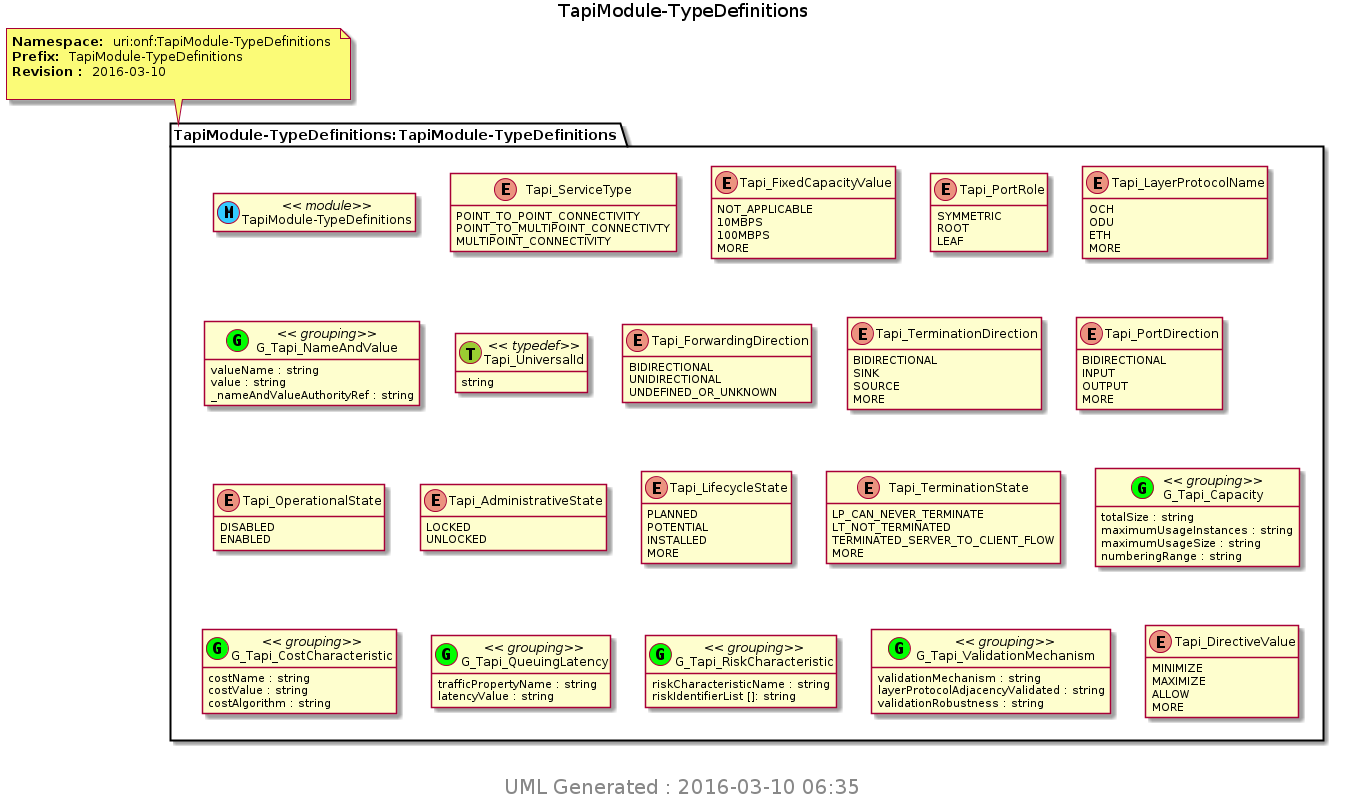

The diagram above was rendered by PlantUML. Its source (embedded in the PNG):
@startuml img/TapiModule-TypeDefinitions.png 
hide empty fields 
hide empty methods 
hide <<case>> circle
hide <<augment>> circle
hide <<choice>> circle
hide <<leafref>> stereotype
hide <<leafref>> circle
page 1x1 
Title TapiModule-TypeDefinitions 
note top of TapiModule_TypeDefinitions_TapiModule_TypeDefinitions : <b>Namespace: </b> uri:onf:TapiModule-TypeDefinitions \n<b>Prefix: </b> TapiModule-TypeDefinitions \n<b>Revision : </b> 2016-03-10 \n
package "TapiModule-TypeDefinitions:TapiModule-TypeDefinitions" as TapiModule_TypeDefinitions_TapiModule_TypeDefinitions { 
class "TapiModule-TypeDefinitions" as TapiModule_TypeDefinitions << (M, #33CCFF) module>> 
enum "Tapi_ServiceType" as TapiModule_TypeDefinitions_I_Tapi_ServiceType {
POINT_TO_POINT_CONNECTIVITY
POINT_TO_MULTIPOINT_CONNECTIVTY
MULTIPOINT_CONNECTIVITY
}
enum "Tapi_FixedCapacityValue" as TapiModule_TypeDefinitions_I_Tapi_FixedCapacityValue {
NOT_APPLICABLE
10MBPS
100MBPS
MORE
}
enum "Tapi_PortRole" as TapiModule_TypeDefinitions_I_Tapi_PortRole {
SYMMETRIC
ROOT
LEAF
}
enum "Tapi_LayerProtocolName" as TapiModule_TypeDefinitions_I_Tapi_LayerProtocolName {
OCH
ODU
ETH
MORE
}
class "G_Tapi_NameAndValue" as TapiModule_TypeDefinitions_I_G_Tapi_NameAndValue_grouping <<(G,Lime) grouping>> 
TapiModule_TypeDefinitions_I_G_Tapi_NameAndValue_grouping : valueName : string  
TapiModule_TypeDefinitions_I_G_Tapi_NameAndValue_grouping : value : string  
TapiModule_TypeDefinitions_I_G_Tapi_NameAndValue_grouping : _nameAndValueAuthorityRef : string  
class "Tapi_UniversalId" as Tapi_UniversalId << (T, YellowGreen) typedef>>
Tapi_UniversalId : string
enum "Tapi_ForwardingDirection" as TapiModule_TypeDefinitions_I_Tapi_ForwardingDirection {
BIDIRECTIONAL
UNIDIRECTIONAL
UNDEFINED_OR_UNKNOWN
}
enum "Tapi_TerminationDirection" as TapiModule_TypeDefinitions_I_Tapi_TerminationDirection {
BIDIRECTIONAL
SINK
SOURCE
MORE
}
enum "Tapi_PortDirection" as TapiModule_TypeDefinitions_I_Tapi_PortDirection {
BIDIRECTIONAL
INPUT
OUTPUT
MORE
}
enum "Tapi_OperationalState" as TapiModule_TypeDefinitions_I_Tapi_OperationalState {
DISABLED
ENABLED
}
enum "Tapi_AdministrativeState" as TapiModule_TypeDefinitions_I_Tapi_AdministrativeState {
LOCKED
UNLOCKED
}
enum "Tapi_LifecycleState" as TapiModule_TypeDefinitions_I_Tapi_LifecycleState {
PLANNED
POTENTIAL
INSTALLED
MORE
}
enum "Tapi_TerminationState" as TapiModule_TypeDefinitions_I_Tapi_TerminationState {
LP_CAN_NEVER_TERMINATE
LT_NOT_TERMINATED
TERMINATED_SERVER_TO_CLIENT_FLOW
MORE
}
class "G_Tapi_Capacity" as TapiModule_TypeDefinitions_I_G_Tapi_Capacity_grouping <<(G,Lime) grouping>> 
TapiModule_TypeDefinitions_I_G_Tapi_Capacity_grouping : totalSize : string  
TapiModule_TypeDefinitions_I_G_Tapi_Capacity_grouping : maximumUsageInstances : string  
TapiModule_TypeDefinitions_I_G_Tapi_Capacity_grouping : maximumUsageSize : string  
TapiModule_TypeDefinitions_I_G_Tapi_Capacity_grouping : numberingRange : string  
class "G_Tapi_CostCharacteristic" as TapiModule_TypeDefinitions_I_G_Tapi_CostCharacteristic_grouping <<(G,Lime) grouping>> 
TapiModule_TypeDefinitions_I_G_Tapi_CostCharacteristic_grouping : costName : string  
TapiModule_TypeDefinitions_I_G_Tapi_CostCharacteristic_grouping : costValue : string  
TapiModule_TypeDefinitions_I_G_Tapi_CostCharacteristic_grouping : costAlgorithm : string  
class "G_Tapi_QueuingLatency" as TapiModule_TypeDefinitions_I_G_Tapi_QueuingLatency_grouping <<(G,Lime) grouping>> 
TapiModule_TypeDefinitions_I_G_Tapi_QueuingLatency_grouping : trafficPropertyName : string  
TapiModule_TypeDefinitions_I_G_Tapi_QueuingLatency_grouping : latencyValue : string  
class "G_Tapi_RiskCharacteristic" as TapiModule_TypeDefinitions_I_G_Tapi_RiskCharacteristic_grouping <<(G,Lime) grouping>> 
TapiModule_TypeDefinitions_I_G_Tapi_RiskCharacteristic_grouping : riskCharacteristicName : string  
TapiModule_TypeDefinitions_I_G_Tapi_RiskCharacteristic_grouping : riskIdentifierList []: string 
class "G_Tapi_ValidationMechanism" as TapiModule_TypeDefinitions_I_G_Tapi_ValidationMechanism_grouping <<(G,Lime) grouping>> 
TapiModule_TypeDefinitions_I_G_Tapi_ValidationMechanism_grouping : validationMechanism : string  
TapiModule_TypeDefinitions_I_G_Tapi_ValidationMechanism_grouping : layerProtocolAdjacencyValidated : string  
TapiModule_TypeDefinitions_I_G_Tapi_ValidationMechanism_grouping : validationRobustness : string  
enum "Tapi_DirectiveValue" as TapiModule_TypeDefinitions_I_Tapi_DirectiveValue {
MINIMIZE
MAXIMIZE
ALLOW
MORE
}
} 

center footer
 <size:20> UML Generated : 2016-03-10 06:35 </size>
 endfooter 
@enduml